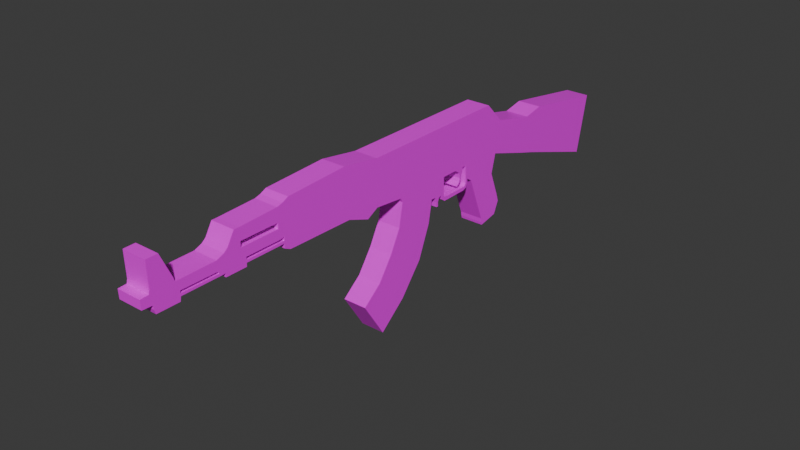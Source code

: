 # Source: AK-47.blend  (saved by Blender 4.0.36; exported with 4.5.12 LTS)
import bpy
from mathutils import Matrix  # noqa: F401  (used for matrix-valued properties, if any)

bpy.ops.wm.read_factory_settings(use_empty=True)
scene = bpy.context.scene
scene.name = 'Scene'

# ---- collections
col_collection = bpy.data.collections.new('Collection'); scene.collection.children.link(col_collection)

# ---- images (referenced by path relative to the original .blend; pixels are not part of the script)
import os
ASSET_DIR = os.environ.get("B2B_ASSET_DIR", "")  # directory of the original .blend (textures are referenced by path, not embedded)
HERE = os.path.dirname(os.path.abspath(__file__))  # packed textures are extracted next to this script under _unpacked/

def load_image(name, relpath, width, height, colorspace="sRGB"):
    """Load a texture the original file referenced (path relative to the .blend, or extracted next to this script)."""
    p = next((c for c in (os.path.join(HERE, relpath), os.path.join(ASSET_DIR, relpath)) if relpath and os.path.exists(c)), "")
    if p:
        img = bpy.data.images.load(p, check_existing=True)
        img.name = name
    else:  # same state as the original file: an image datablock whose file is absent (Cycles renders it pink)
        img = bpy.data.images.new(name, width, height)
        img.source = "FILE"
        img.filepath = "//" + (relpath or name)
    img.colorspace_settings.name = colorspace
    return img
img_ak_47_rough_png = load_image('AK-47 ROUGH.png', 'AK-47 ROUGH.png', 1024, 1024, 'sRGB')
img_ak_47_png = load_image('AK-47.png', 'AK-47.png', 1024, 1024, 'sRGB')

# ---- materials (node trees are filled in below, after node groups)
mat_ak_47 = bpy.data.materials.new('Ak-47')

# ---- material node trees
mat_ak_47.use_nodes = True; mat_ak_47.node_tree.nodes.clear()
_N = mat_ak_47.node_tree.nodes; _L = mat_ak_47.node_tree.links
n0 = _N.new('ShaderNodeOutputMaterial'); n0.name = 'Material Output'; n0.location = (300, 300)
n1 = _N.new('ShaderNodeTexImage'); n1.name = 'Image Texture.001'; n1.location = (-387, -3)
n1.image = img_ak_47_rough_png
n2 = _N.new('ShaderNodeBsdfPrincipled'); n2.name = 'Principled BSDF'; n2.location = (10, 300)
n2.inputs[3].default_value = 1.45
n3 = _N.new('ShaderNodeTexImage'); n3.name = 'Image Texture'; n3.location = (-391, 285)
n3.image = img_ak_47_png
_L.new(n1.outputs[0], n2.inputs[2])
_L.new(n2.outputs[0], n0.inputs[0])
_L.new(n3.outputs[0], n2.inputs[0])
n0.is_active_output = True

# ---- world
world_world = bpy.data.worlds.new('World'); scene.world = world_world
world_world.use_nodes = True; world_world.node_tree.nodes.clear()
_N = world_world.node_tree.nodes; _L = world_world.node_tree.links
n0 = _N.new('ShaderNodeOutputWorld'); n0.name = 'World Output'; n0.location = (300, 300)
n1 = _N.new('ShaderNodeBackground'); n1.name = 'Background'; n1.location = (10, 300)
n1.inputs[0].default_value = (0.05088, 0.05088, 0.05088, 1.0)
_L.new(n1.outputs[0], n0.inputs[0])
n0.is_active_output = True
world_world.color = (0.05088, 0.05088, 0.05088)
world_world.use_sun_shadow = False
world_world.sun_shadow_jitter_overblur = 0.0

# ---- meshes
me_plane = bpy.data.meshes.new('Plane')
me_plane.from_pydata([(9.605e-17, -0.1562, 0.64), (9.605e-17, -0.1562, 0.2263), (9.605e-17, 0.2564, 0.64), (9.605e-17, 0.2564, 0.2186), (8.688e-17, -0.1363, 0.19), (8.691e-17, 0.2335, 0.1801), (-1.239e-16, -0.5716, -0.5231), (-8.6e-17, -0.3722, -0.8347), (-7.633e-18, 0.06823, -0.3863), (-3.006e-17, -0.2687, -0.196), (3.761e-17, 0.1799, -0.1123), (2.638e-17, -0.1735, -0.01215), (-8.306e-17, -0.4018, -0.387), (-5.292e-17, -0.1337, -0.638), (9.944e-17, -0.4202, 0.64), (9.944e-17, -0.4202, 0.2522), (9.605e-17, 0.3632, 0.64), (9.605e-17, 0.3632, 0.2186), (6.278e-17, 0.2642, 0.07647), (5.979e-17, 0.305, 0.06298), (7.005e-17, 0.2152, 0.08012), (6.619e-17, -0.149, 0.1209), (8.576e-17, 0.3623, 0.1799), (8.576e-17, 0.2554, 0.1799), (6.151e-17, 0.3394, 0.07071), (6.843e-17, 0.3651, 0.1019), (5.278e-17, 0.3456, 0.03139), (5.836e-17, 0.3663, 0.05654), (4.648e-17, 0.3764, 0.009244), (5.669e-17, 0.3778, 0.04281), (4.7e-17, 0.6182, 0.0109), (5.608e-17, 0.6194, 0.04078), (5.472e-17, 0.6698, 0.06794), (6.703e-17, 0.6468, 0.06779), (6.215e-17, 0.6389, 0.04709), (4.56e-17, 0.6567, 0.02562), (6.109e-17, 0.6704, 0.09664), (7.34e-17, 0.6473, 0.09649), (9.605e-17, 0.6431, 0.64), (9.605e-17, 0.6431, 0.2186), (9.605e-17, 0.6694, 0.64), (9.605e-17, 0.6694, 0.2186), (5.305e-17, 0.7207, 0.06042), (9.605e-17, 0.9256, 0.64), (9.605e-17, 0.9256, 0.2186), (8.899e-17, 1.096, 0.4642), (8.967e-17, 1.044, 0.1899), (-3.56e-17, 0.8779, -0.3388), (7.394e-18, 1.083, -0.1807), (-5.262e-17, 0.8903, -0.4016), (-3.09e-17, 1.062, -0.367), (-7.514e-18, 1.11, -0.2597), (-4.638e-17, 0.8837, -0.3755), (5.914e-17, 1.487, 0.3752), (7.294e-17, 1.425, 0.06907), (5.587e-17, 1.668, 0.4115), (7.349e-17, 1.588, 0.02062), (1.205e-17, 2.45, 0.2891), (3.529e-17, 2.345, -0.2264), (5.271e-17, 1.002, 0.02342), (9.713e-18, 0.7976, -0.1348), (1.11e-16, -0.7594, 0.6919), (1.032e-16, -0.7191, 0.2692), (1.053e-16, -1.301, 0.6665), (1.053e-16, -1.301, 0.2787), (8.72e-17, -0.523, 0.1971), (1.053e-16, -1.354, 0.6416), (1.053e-16, -1.354, 0.3036), (1.053e-16, -1.354, 0.4681), (1.053e-16, -1.354, 0.3912), (1.053e-16, -1.734, 0.4681), (1.041e-16, -1.694, 0.3849), (1.053e-16, -1.354, 0.515), (1.052e-16, -1.403, 0.5144), (1.053e-16, -1.403, 0.4681), (1.053e-16, -1.403, 0.3849), (1.053e-16, -1.734, 0.5149), (1.276e-16, -1.734, 0.6151), (1.163e-16, -1.403, 0.6278), (1.052e-16, -1.782, 0.4679), (1.048e-16, -1.783, 0.3849), (1.052e-16, -1.782, 0.5146), (1.275e-16, -1.782, 0.6148), (1.094e-16, -1.876, 0.4866), (1.052e-16, -1.842, 0.5146), (1.043e-16, -1.873, 0.3849), (1.053e-16, -1.354, 0.3618), (1.053e-16, -1.354, 0.3413), (1.053e-16, -1.694, 0.3618), (1.053e-16, -1.694, 0.3416), (9.897e-17, -1.694, 0.3127), (9.897e-17, -1.781, 0.3127), (1.055e-16, -1.781, 0.3416), (1.053e-16, -1.782, 0.3618), (1.034e-16, -1.94, 0.3805), (9.897e-17, -1.872, 0.3127), (1.055e-16, -1.872, 0.3416), (1.053e-16, -1.872, 0.3618), (1.055e-16, -1.923, 0.3416), (1.053e-16, -1.923, 0.3618), (1.055e-16, -2.236, 0.3416), (1.053e-16, -2.237, 0.3618), (1.04e-16, -1.939, 0.4623), (1.069e-16, -2.237, 0.3824), (1.034e-16, -2.237, 0.4594), (1.056e-16, -2.443, 0.3423), (1.055e-16, -2.443, 0.3625), (9.745e-17, -2.242, 0.3055), (9.759e-17, -2.431, 0.3061), (1.035e-16, -2.268, 0.4598), (1.079e-16, -2.448, 0.3736), (1.028e-16, -2.466, 0.4566), (1.075e-16, -2.53, 0.377), (1.029e-16, -2.534, 0.452), (8.778e-17, 0.5616, 0.1814), (8.778e-17, 0.5898, 0.1814), (1.102e-16, -2.459, 0.4901), (1.108e-16, -2.279, 0.4931), (9.605e-17, 0.6038, 0.2186), (9.605e-17, 0.5106, 0.2186), (9.605e-17, 0.5106, 0.64), (9.605e-17, 0.6038, 0.64), (5.277e-17, 0.2729, 0.03139), (5.277e-17, 0.2927, 0.03139), (4.418e-17, 0.2943, -0.007303), (4.418e-17, 0.2763, -0.007303), (1.551e-16, -2.368, 0.6926), (1.548e-16, -2.464, 0.691), (7.587e-17, 0.5703, 0.1333), (7.638e-17, 0.586, 0.1245), (6.906e-17, 0.5599, 0.1043), (7.004e-17, 0.5693, 0.09423), (6.349e-17, 0.5298, 0.07753), (6.434e-17, 0.5348, 0.07026)], [], [(0, 1, 3, 2), (3, 1, 4, 5), (13, 12, 6, 7), (10, 11, 9, 8), (20, 21, 11, 10), (8, 9, 12, 13), (1, 0, 14, 15), (2, 3, 17, 16), (22, 23, 18, 19), (5, 4, 21, 20), (17, 3, 23, 22), (3, 5, 23), (20, 18, 23, 5), (22, 19, 24, 25), (25, 24, 26, 27), (27, 26, 28, 29), (29, 28, 30, 31), (34, 35, 32, 33), (31, 30, 35, 34), (33, 32, 36, 37), (121, 118, 39, 38), (38, 39, 41, 40), (36, 41, 39, 37), (41, 36, 42, 44), (40, 41, 44, 43), (43, 44, 46, 45), (59, 60, 47, 48), (51, 52, 49, 50), (48, 47, 52, 51), (45, 46, 54, 53), (53, 54, 56, 55), (55, 56, 58, 57), (44, 42, 60, 59), (44, 59, 46), (15, 14, 61, 62), (62, 61, 63, 64), (15, 62, 65), (64, 63, 66, 72, 68, 69, 86, 87, 67), (75, 74, 70, 71), (69, 68, 74, 75), (74, 68, 72, 73), (66, 78, 73, 72), (76, 73, 78, 77), (83, 79, 81, 84), (76, 77, 82, 81), (71, 70, 79, 80), (81, 79, 70, 76), (81, 82, 84), (80, 79, 83, 85), (87, 86, 88, 89), (80, 93, 88, 71), (88, 93, 92, 89), (90, 89, 92, 91), (93, 80, 85, 97), (92, 93, 97, 96), (91, 92, 96, 95), (97, 85, 94, 99), (96, 97, 99, 98), (98, 99, 101, 100), (102, 94, 85, 83), (94, 102, 104, 103), (100, 101, 106, 105), (100, 105, 108, 107), (106, 101, 103, 110), (109, 110, 103, 104), (110, 109, 111), (110, 111, 113, 112), (115, 114, 128, 129), (16, 17, 119, 120), (19, 18, 122, 123), (118, 119, 114, 115), (120, 119, 118, 121), (123, 122, 125, 124), (111, 109, 117, 116), (116, 117, 126, 127), (129, 128, 130, 131), (131, 130, 132, 133)])
_uv = me_plane.uv_layers.new(name='UVMap')
_uv.uv.foreach_set('vector', [0.4776, 0.9438, 0.4779, 0.6786, 0.5603, 0.6758, 0.5602, 0.9445, 0.5603, 0.6758, 0.4779, 0.6786, 0.4819, 0.6555, 0.5559, 0.651, 0.4836, 0.1244, 0.4296, 0.2841, 0.3958, 0.1961, 0.4362, -0.002901, 0.5456, 0.463, 0.4747, 0.5256, 0.456, 0.4072, 0.5237, 0.2867, 0.5524, 0.5866, 0.4795, 0.6111, 0.4747, 0.5256, 0.5456, 0.463, 0.5237, 0.2867, 0.456, 0.4072, 0.4296, 0.2841, 0.4836, 0.1244, 0.4779, 0.6786, 0.4776, 0.9438, 0.4248, 0.9433, 0.425, 0.6947, 0.5602, 0.9445, 0.5603, 0.6758, 0.5815, 0.6765, 0.5815, 0.9446, 0.5814, 0.6522, 0.5602, 0.6511, 0.5623, 0.5846, 0.5705, 0.5762, 0.5559, 0.651, 0.4819, 0.6555, 0.4795, 0.6111, 0.5524, 0.5866, 0.5815, 0.6765, 0.5603, 0.6758, 0.5602, 0.6511, 0.5814, 0.6522, 0.5603, 0.6758, 0.5559, 0.651, 0.5602, 0.6511, 0.5524, 0.5866, 0.5623, 0.5846, 0.5602, 0.6511, 0.5559, 0.651, 0.5814, 0.6522, 0.5705, 0.5762, 0.5775, 0.5823, 0.5825, 0.6041, 0.5825, 0.6041, 0.5775, 0.5823, 0.5793, 0.5573, 0.5831, 0.5734, 0.5831, 0.5734, 0.5793, 0.5573, 0.5854, 0.5449, 0.5855, 0.5657, 0.5855, 0.5657, 0.5854, 0.5449, 0.6306, 0.5415, 0.6308, 0.5596, 0.6346, 0.5638, 0.6381, 0.5504, 0.6407, 0.5769, 0.6362, 0.5769, 0.6308, 0.5596, 0.6306, 0.5415, 0.6381, 0.5504, 0.6346, 0.5638, 0.6362, 0.5769, 0.6407, 0.5769, 0.641, 0.5951, 0.6364, 0.5953, 0.6295, 0.9442, 0.6283, 0.6755, 0.6362, 0.6748, 0.6373, 0.9439, 0.6373, 0.9439, 0.6362, 0.6748, 0.6415, 0.6744, 0.6426, 0.9437, 0.641, 0.5951, 0.6415, 0.6744, 0.6362, 0.6748, 0.6364, 0.5953, 0.6415, 0.6744, 0.641, 0.5951, 0.651, 0.5708, 0.6929, 0.6709, 0.6426, 0.9437, 0.6415, 0.6744, 0.6929, 0.6709, 0.694, 0.9419, 0.694, 0.9419, 0.6929, 0.6709, 0.7166, 0.6513, 0.7278, 0.8275, 0.7078, 0.5441, 0.6659, 0.4438, 0.6815, 0.311, 0.7234, 0.4113, 0.7286, 0.3599, 0.6826, 0.2872, 0.6838, 0.2703, 0.7185, 0.291, 0.7234, 0.4113, 0.6815, 0.311, 0.6826, 0.2872, 0.7286, 0.3599, 0.7278, 0.8275, 0.7166, 0.6513, 0.7928, 0.5703, 0.8061, 0.7669, 0.8061, 0.7669, 0.7928, 0.5703, 0.8256, 0.5378, 0.8425, 0.7887, 0.8425, 0.7887, 0.8256, 0.5378, 0.9769, 0.3724, 0.9993, 0.7034, 0.6929, 0.6709, 0.651, 0.5708, 0.6659, 0.4438, 0.7078, 0.5441, 0.6929, 0.6709, 0.7078, 0.5441, 0.7166, 0.6513, 0.425, 0.6947, 0.4248, 0.9433, 0.3569, 0.9759, 0.3652, 0.7051, 0.3652, 0.7051, 0.3569, 0.9759, 0.2486, 0.9586, 0.2489, 0.7101, 0.425, 0.6947, 0.3652, 0.7051, 0.4045, 0.6592, 0.2489, 0.7101, 0.2486, 0.9586, 0.238, 0.9426, 0.238, 0.8614, 0.2381, 0.8314, 0.2381, 0.7821, 0.2381, 0.7632, 0.2381, 0.7501, 0.2382, 0.7259, 0.2285, 0.778, 0.2284, 0.8313, 0.1622, 0.8307, 0.1701, 0.7774, 0.2381, 0.7821, 0.2381, 0.8314, 0.2284, 0.8313, 0.2285, 0.778, 0.2284, 0.8313, 0.2381, 0.8314, 0.238, 0.8614, 0.2284, 0.861, 0.238, 0.9426, 0.2283, 0.9337, 0.2284, 0.861, 0.238, 0.8614, 0.1621, 0.8607, 0.2284, 0.861, 0.2283, 0.9337, 0.1621, 0.9249, 0.1338, 0.8423, 0.1525, 0.8304, 0.1525, 0.8604, 0.1405, 0.8603, 0.1621, 0.8607, 0.1621, 0.9249, 0.1524, 0.9246, 0.1525, 0.8604, 0.1701, 0.7774, 0.1622, 0.8307, 0.1525, 0.8304, 0.1524, 0.7773, 0.1525, 0.8604, 0.1525, 0.8304, 0.1622, 0.8307, 0.1621, 0.8607, 0.1525, 0.8604, 0.1524, 0.9246, 0.1405, 0.8603, 0.1524, 0.7773, 0.1525, 0.8304, 0.1338, 0.8423, 0.1344, 0.7771, 0.2381, 0.7501, 0.2381, 0.7632, 0.1701, 0.7626, 0.1702, 0.7497, 0.1524, 0.7773, 0.1527, 0.7624, 0.1701, 0.7626, 0.1701, 0.7774, 0.1701, 0.7626, 0.1527, 0.7624, 0.1528, 0.7495, 0.1702, 0.7497, 0.1702, 0.7311, 0.1702, 0.7497, 0.1528, 0.7495, 0.1528, 0.731, 0.1527, 0.7624, 0.1524, 0.7773, 0.1344, 0.7771, 0.1346, 0.7623, 0.1528, 0.7495, 0.1527, 0.7624, 0.1346, 0.7623, 0.1347, 0.7494, 0.1528, 0.731, 0.1528, 0.7495, 0.1347, 0.7494, 0.1347, 0.7308, 0.1346, 0.7623, 0.1344, 0.7771, 0.121, 0.7741, 0.1244, 0.7622, 0.1347, 0.7494, 0.1346, 0.7623, 0.1244, 0.7622, 0.1245, 0.7493, 0.1245, 0.7493, 0.1244, 0.7622, 0.06167, 0.7616, 0.06173, 0.7487, 0.1211, 0.8266, 0.121, 0.7741, 0.1344, 0.7771, 0.1338, 0.8423, 0.121, 0.7741, 0.1211, 0.8266, 0.06147, 0.8241, 0.06159, 0.7748, 0.06173, 0.7487, 0.06167, 0.7616, 0.02035, 0.7617, 0.02041, 0.7488, 0.06173, 0.7487, 0.02041, 0.7488, 0.0229, 0.7256, 0.06055, 0.7255, 0.02035, 0.7617, 0.06167, 0.7616, 0.06159, 0.7748, 0.01948, 0.7688, 0.05529, 0.8244, 0.01948, 0.7688, 0.06159, 0.7748, 0.06147, 0.8241, 0.01948, 0.7688, 0.05529, 0.8244, 0.01582, 0.822, 0.01948, 0.7688, 0.01582, 0.822, 0.002106, 0.8189, 0.002914, 0.7708, 0.6253, 0.6522, 0.6197, 0.6529, 0.6209, 0.6226, 0.624, 0.6156, 0.5815, 0.9446, 0.5815, 0.6765, 0.61, 0.6765, 0.6108, 0.9445, 0.5705, 0.5762, 0.5623, 0.5846, 0.5642, 0.5556, 0.5682, 0.5557, 0.6283, 0.6755, 0.61, 0.6765, 0.6197, 0.6529, 0.6253, 0.6522, 0.6108, 0.9445, 0.61, 0.6765, 0.6283, 0.6755, 0.6295, 0.9442, 0.5682, 0.5557, 0.5642, 0.5556, 0.5649, 0.5306, 0.5686, 0.5307, 0.01582, 0.822, 0.05529, 0.8244, 0.05317, 0.8457, 0.01705, 0.8434, 0.01705, 0.8434, 0.05317, 0.8457, 0.03519, 0.9734, 0.01605, 0.9722, 0.624, 0.6156, 0.6209, 0.6226, 0.6179, 0.6048, 0.6194, 0.5934, 0.6194, 0.5934, 0.6179, 0.6048, 0.6102, 0.5956, 0.6108, 0.592])
me_plane.materials.append(mat_ak_47)
me_plane.update()
me_plane.normals_split_custom_set([tuple(v) for v in zip(*[iter([1.0, 1.921e-23, 0.0, 1.0, 1.921e-23, 0.0, 1.0, 1.921e-23, 0.0, 1.0, 1.921e-23, 0.0, 1.0, -5.542e-18, -2.446e-16, 1.0, -5.542e-18, -2.446e-16, 1.0, -5.542e-18, -2.446e-16, 1.0, -5.542e-18, -2.446e-16, 1.0, -1.666e-16, -1.76e-17, 1.0, -1.666e-16, -1.76e-17, 1.0, -1.666e-16, -1.76e-17, 1.0, -1.666e-16, -1.76e-17, 1.0, -1.195e-16, -1.681e-16, 1.0, -1.195e-16, -1.681e-16, 1.0, -1.195e-16, -1.681e-16, 1.0, -1.195e-16, -1.681e-16, 1.0, -6.238e-17, -2.106e-16, 1.0, -6.238e-17, -2.106e-16, 1.0, -6.238e-17, -2.106e-16, 1.0, -6.238e-17, -2.106e-16, 1.0, -1.603e-16, -1.007e-16, 1.0, -1.603e-16, -1.007e-16, 1.0, -1.603e-16, -1.007e-16, 1.0, -1.603e-16, -1.007e-16, 1.0, 1.283e-17, 9.771e-25, 1.0, 1.283e-17, 9.771e-25, 1.0, 1.283e-17, 9.771e-25, 1.0, 1.283e-17, 9.771e-25, 1.0, 0.0, 0.0, 1.0, 0.0, 0.0, 1.0, 0.0, 0.0, 1.0, 0.0, 0.0, 1.0, 1.246e-23, -2.22e-16, 1.0, 1.246e-23, -2.22e-16, 1.0, 1.246e-23, -2.22e-16, 1.0, 1.246e-23, -2.22e-16, 1.0, -2.038e-17, -2.183e-16, 1.0, -2.038e-17, -2.183e-16, 1.0, -2.038e-17, -2.183e-16, 1.0, -2.038e-17, -2.183e-16, 1.0, 0.0, -2.661e-16, 1.0, 0.0, -2.661e-16, 1.0, 0.0, -2.661e-16, 1.0, 0.0, -2.661e-16, 1.0, 5.065e-17, -2.673e-16, 1.0, 5.065e-17, -2.673e-16, 1.0, 5.065e-17, -2.673e-16, 1.0, 1.078e-16, -2.009e-16, 1.0, 1.078e-16, -2.009e-16, 1.0, 1.078e-16, -2.009e-16, 1.0, 1.078e-16, -2.009e-16, 1.0, 1.457e-22, -2.22e-16, 1.0, 1.457e-22, -2.22e-16, 1.0, 1.457e-22, -2.22e-16, 1.0, 1.457e-22, -2.22e-16, 1.0, 2.86e-22, -2.22e-16, 1.0, 2.86e-22, -2.22e-16, 1.0, 2.86e-22, -2.22e-16, 1.0, 2.86e-22, -2.22e-16, 1.0, -3.017e-17, -2.576e-16, 1.0, -3.017e-17, -2.576e-16, 1.0, -3.017e-17, -2.576e-16, 1.0, -3.017e-17, -2.576e-16, 1.0, -6.336e-20, -3.04e-16, 1.0, -6.336e-20, -3.04e-16, 1.0, -6.336e-20, -3.04e-16, 1.0, -6.336e-20, -3.04e-16, 1.0, 5.036e-16, -3.887e-16, 1.0, 5.036e-16, -3.887e-16, 1.0, 5.036e-16, -3.887e-16, 1.0, 5.036e-16, -3.887e-16, 1.0, 8.974e-17, -4.701e-16, 1.0, 8.974e-17, -4.701e-16, 1.0, 8.974e-17, -4.701e-16, 1.0, 8.974e-17, -4.701e-16, 1.0, 5.361e-16, -2.331e-16, 1.0, 5.361e-16, -2.331e-16, 1.0, 5.361e-16, -2.331e-16, 1.0, 5.361e-16, -2.331e-16, 1.0, 0.0, 0.0, 1.0, 0.0, 0.0, 1.0, 0.0, 0.0, 1.0, 0.0, 0.0, 1.0, 0.0, 0.0, 1.0, 0.0, 0.0, 1.0, 0.0, 0.0, 1.0, 0.0, 0.0, 1.0, 2.498e-16, -2.307e-16, 1.0, 2.498e-16, -2.307e-16, 1.0, 2.498e-16, -2.307e-16, 1.0, 2.498e-16, -2.307e-16, 1.0, -6.115e-18, -2.738e-16, 1.0, -6.115e-18, -2.738e-16, 1.0, -6.115e-18, -2.738e-16, 1.0, -6.115e-18, -2.738e-16, 1.0, 0.0, 0.0, 1.0, 0.0, 0.0, 1.0, 0.0, 0.0, 1.0, 0.0, 0.0, 1.0, 4.483e-17, -2.372e-18, 1.0, 4.483e-17, -2.372e-18, 1.0, 4.483e-17, -2.372e-18, 1.0, 4.483e-17, -2.372e-18, 1.0, -2.946e-17, -2.336e-16, 1.0, -2.946e-17, -2.336e-16, 1.0, -2.946e-17, -2.336e-16, 1.0, -2.946e-17, -2.336e-16, 1.0, -7.752e-17, -1.979e-16, 1.0, -7.752e-17, -1.979e-16, 1.0, -7.752e-17, -1.979e-16, 1.0, -7.752e-17, -1.979e-16, 1.0, -4.136e-17, -2.337e-16, 1.0, -4.136e-17, -2.337e-16, 1.0, -4.136e-17, -2.337e-16, 1.0, -4.136e-17, -2.337e-16, 1.0, 6.378e-17, 1.24e-17, 1.0, 6.378e-17, 1.24e-17, 1.0, 6.378e-17, 1.24e-17, 1.0, 6.378e-17, 1.24e-17, 1.0, 9.388e-18, 4.317e-17, 1.0, 9.388e-18, 4.317e-17, 1.0, 9.388e-18, 4.317e-17, 1.0, 9.388e-18, 4.317e-17, 1.0, 6.115e-17, 3.267e-17, 1.0, 6.115e-17, 3.267e-17, 1.0, 6.115e-17, 3.267e-17, 1.0, 6.115e-17, 3.267e-17, 1.0, -2.946e-17, -2.336e-16, 1.0, -2.946e-17, -2.336e-16, 1.0, -2.946e-17, -2.336e-16, 1.0, -2.946e-17, -2.336e-16, 1.0, -7.917e-23, -2.22e-16, 1.0, -7.917e-23, -2.22e-16, 1.0, -7.917e-23, -2.22e-16, 1.0, 2.306e-17, -8.436e-18, 1.0, 2.306e-17, -8.436e-18, 1.0, 2.306e-17, -8.436e-18, 1.0, 2.306e-17, -8.436e-18, 1.0, -3.004e-18, -9.732e-18, 1.0, -3.004e-18, -9.732e-18, 1.0, -3.004e-18, -9.732e-18, 1.0, -3.004e-18, -9.732e-18, 1.0, 0.0, -2.22e-16, 1.0, 0.0, -2.22e-16, 1.0, 0.0, -2.22e-16, 1.0, 1.495e-22, 0.0, 1.0, 1.495e-22, 0.0, 1.0, 1.495e-22, 0.0, 1.0, 1.495e-22, 0.0, 1.0, 1.495e-22, 0.0, 1.0, 1.495e-22, 0.0, 1.0, 1.495e-22, 0.0, 1.0, 1.495e-22, 0.0, 1.0, 1.495e-22, 0.0, 1.0, -1.999e-18, -7.863e-18, 1.0, -1.999e-18, -7.863e-18, 1.0, -1.999e-18, -7.863e-18, 1.0, -1.999e-18, -7.863e-18, 1.0, 0.0, 0.0, 1.0, 0.0, 0.0, 1.0, 0.0, 0.0, 1.0, 0.0, 0.0, 1.0, -1.421e-18, 1.463e-18, 1.0, -1.421e-18, 1.463e-18, 1.0, -1.421e-18, 1.463e-18, 1.0, -1.421e-18, 1.463e-18, 1.0, 1.196e-16, -4.642e-17, 1.0, 1.196e-16, -4.642e-17, 1.0, 1.196e-16, -4.642e-17, 1.0, 1.196e-16, -4.642e-17, 1.0, 2.004e-17, -1.563e-16, 1.0, 2.004e-17, -1.563e-16, 1.0, 2.004e-17, -1.563e-16, 1.0, 2.004e-17, -1.563e-16, 1.0, 3.21e-17, 4.103e-17, 1.0, 3.21e-17, 4.103e-17, 1.0, 3.21e-17, 4.103e-17, 1.0, 3.21e-17, 4.103e-17, 1.0, 1.712e-22, -2.22e-16, 1.0, 1.712e-22, -2.22e-16, 1.0, 1.712e-22, -2.22e-16, 1.0, 1.712e-22, -2.22e-16, 1.0, 4.588e-18, -9.176e-18, 1.0, 4.588e-18, -9.176e-18, 1.0, 4.588e-18, -9.176e-18, 1.0, 4.588e-18, -9.176e-18, 1.0, -1.362e-18, 0.0, 1.0, -1.362e-18, 0.0, 1.0, -1.362e-18, 0.0, 1.0, -1.362e-18, 0.0, 1.0, 0.0, -2.22e-16, 1.0, 0.0, -2.22e-16, 1.0, 0.0, -2.22e-16, 1.0, 1.73e-17, -2.975e-17, 1.0, 1.73e-17, -2.975e-17, 1.0, 1.73e-17, -2.975e-17, 1.0, 1.73e-17, -2.975e-17, 1.0, 0.0, 0.0, 1.0, 0.0, 0.0, 1.0, 0.0, 0.0, 1.0, 0.0, 0.0, 1.0, 3.927e-18, 3.864e-17, 1.0, 3.927e-18, 3.864e-17, 1.0, 3.927e-18, 3.864e-17, 1.0, 3.927e-18, 3.864e-17, 1.0, 9.422e-19, 4.083e-18, 1.0, 9.422e-19, 4.083e-18, 1.0, 9.422e-19, 4.083e-18, 1.0, 9.422e-19, 4.083e-18, 1.0, 9.436e-19, -2.22e-16, 1.0, 9.436e-19, -2.22e-16, 1.0, 9.436e-19, -2.22e-16, 1.0, 9.436e-19, -2.22e-16, 1.0, -2.361e-18, 3.269e-17, 1.0, -2.361e-18, 3.269e-17, 1.0, -2.361e-18, 3.269e-17, 1.0, -2.361e-18, 3.269e-17, 1.0, 0.0, 8.154e-18, 1.0, 0.0, 8.154e-18, 1.0, 0.0, 8.154e-18, 1.0, 0.0, 8.154e-18, 1.0, 0.0, -2.249e-16, 1.0, 0.0, -2.249e-16, 1.0, 0.0, -2.249e-16, 1.0, 0.0, -2.249e-16, 1.0, -1.081e-17, 6.549e-17, 1.0, -1.081e-17, 6.549e-17, 1.0, -1.081e-17, 6.549e-17, 1.0, -1.081e-17, 6.549e-17, 1.0, 0.0, 8.154e-18, 1.0, 0.0, 8.154e-18, 1.0, 0.0, 8.154e-18, 1.0, 0.0, 8.154e-18, 1.0, 0.0, 8.154e-18, 1.0, 0.0, 8.154e-18, 1.0, 0.0, 8.154e-18, 1.0, 0.0, 8.154e-18, 1.0, -4.191e-17, -3.172e-17, 1.0, -4.191e-17, -3.172e-17, 1.0, -4.191e-17, -3.172e-17, 1.0, -4.191e-17, -3.172e-17, 1.0, 4.732e-18, 1.784e-17, 1.0, 4.732e-18, 1.784e-17, 1.0, 4.732e-18, 1.784e-17, 1.0, 4.732e-18, 1.784e-17, 1.0, 7.911e-19, 8.163e-18, 1.0, 7.911e-19, 8.163e-18, 1.0, 7.911e-19, 8.163e-18, 1.0, 7.911e-19, 8.163e-18, 1.0, -2.713e-24, -2.22e-16, 1.0, -2.713e-24, -2.22e-16, 1.0, -2.713e-24, -2.22e-16, 1.0, -2.713e-24, -2.22e-16, 1.0, 5.427e-18, -1.251e-16, 1.0, 5.427e-18, -1.251e-16, 1.0, 5.427e-18, -1.251e-16, 1.0, 5.427e-18, -1.251e-16, 1.0, 3.339e-18, 4.517e-17, 1.0, 3.339e-18, 4.517e-17, 1.0, 3.339e-18, 4.517e-17, 1.0, 3.339e-18, 4.517e-17, 1.0, -4.603e-18, 6.148e-17, 1.0, -4.603e-18, 6.148e-17, 1.0, -4.603e-18, 6.148e-17, 1.0, -2.154e-18, 6.138e-17, 1.0, -2.154e-18, 6.138e-17, 1.0, -2.154e-18, 6.138e-17, 1.0, -2.154e-18, 6.138e-17, 1.0, -5.643e-17, -2.247e-16, 1.0, -5.643e-17, -2.247e-16, 1.0, -5.643e-17, -2.247e-16, 1.0, -5.643e-17, -2.247e-16, 1.0, 0.0, 0.0, 1.0, 0.0, 0.0, 1.0, 0.0, 0.0, 1.0, 0.0, 0.0, 1.0, 1.764e-22, -2.22e-16, 1.0, 1.764e-22, -2.22e-16, 1.0, 1.764e-22, -2.22e-16, 1.0, 1.764e-22, -2.22e-16, 1.0, 0.0, -2.22e-16, 1.0, 0.0, -2.22e-16, 1.0, 0.0, -2.22e-16, 1.0, 0.0, -2.22e-16, 1.0, 0.0, 0.0, 1.0, 0.0, 0.0, 1.0, 0.0, 0.0, 1.0, 0.0, 0.0, 1.0, 0.0, -2.22e-16, 1.0, 0.0, -2.22e-16, 1.0, 0.0, -2.22e-16, 1.0, 0.0, -2.22e-16, 1.0, -4.095e-23, -2.22e-16, 1.0, -4.095e-23, -2.22e-16, 1.0, -4.095e-23, -2.22e-16, 1.0, -4.095e-23, -2.22e-16, 1.0, 2.048e-23, -2.22e-16, 1.0, 2.048e-23, -2.22e-16, 1.0, 2.048e-23, -2.22e-16, 1.0, 2.048e-23, -2.22e-16, 1.0, -1.684e-16, -1.449e-16, 1.0, -1.684e-16, -1.449e-16, 1.0, -1.684e-16, -1.449e-16, 1.0, -1.684e-16, -1.449e-16, 1.0, -1.567e-16, -2.27e-17, 1.0, -1.567e-16, -2.27e-17, 1.0, -1.567e-16, -2.27e-17, 1.0, -1.567e-16, -2.27e-17])] * 3)])

# ---- objects
ob_plane = bpy.data.objects.new('Plane', me_plane)

# ---- transforms, parenting, visibility, modifiers, constraints
ob_plane.location = (0.0, 0.0, 0.0)
_m = ob_plane.modifiers.new('Solidify', 'SOLIDIFY')
_m.thickness = 0.206

# ---- collection membership
col_collection.objects.link(ob_plane)

# ---- scene / render settings (as saved in the file)
scene.frame_start = 1; scene.frame_end = 250; scene.frame_set(1)
scene.render.engine = 'CYCLES'
scene.cycles.sampling_pattern = 'TABULATED_SOBOL'
bpy.context.view_layer.update()

# ---- added for rendering (the .blend has no active camera and no usable light): camera, sun
cam_auto = bpy.data.cameras.new('AutoCamera')
cam_auto.lens = 50.0
cam_auto.sensor_width = 36.0
cam_auto.clip_end = 1000.0
ob_auto_camera = bpy.data.objects.new('AutoCamera', cam_auto)
scene.collection.objects.link(ob_auto_camera)
ob_auto_camera.location = (4.72359, -5.83417, 3.79023)
ob_auto_camera.rotation_euler = (1.09748, -7.21219e-08, 0.694738)
scene.camera = ob_auto_camera
light_auto_sun = bpy.data.lights.new('AutoSun', 'SUN')
light_auto_sun.energy = 3.0
light_auto_sun.angle = 0.0523599
ob_auto_sun = bpy.data.objects.new('AutoSun', light_auto_sun)
scene.collection.objects.link(ob_auto_sun)
ob_auto_sun.rotation_euler = (0.872665, 0.174533, 0.523599)
bpy.context.view_layer.update()
